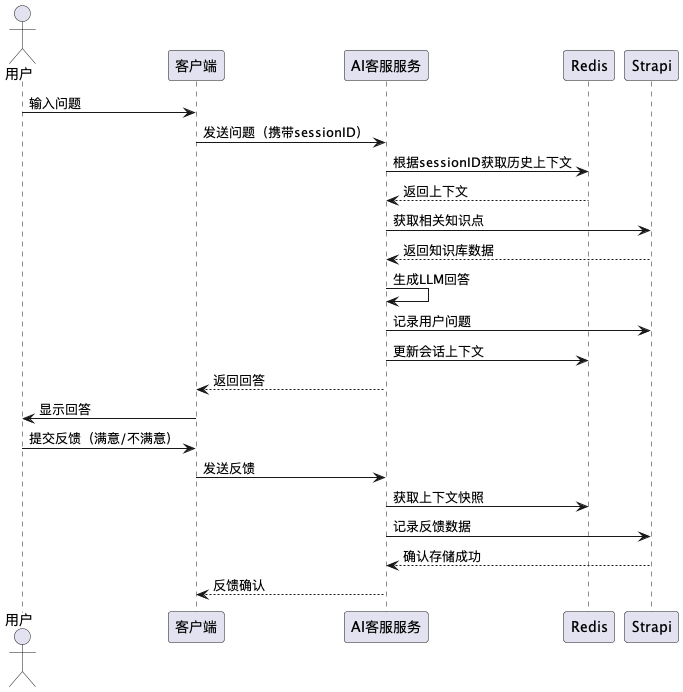

The diagram above was rendered by PlantUML. Its source (embedded in the PNG):
@startuml
actor 用户 as User
participant 客户端 as Client
participant AI客服服务 as AI
participant Redis
participant Strapi

User -> Client: 输入问题
Client -> AI: 发送问题（携带sessionID）
AI -> Redis: 根据sessionID获取历史上下文
Redis --> AI: 返回上下文
AI -> Strapi: 获取相关知识点
Strapi --> AI: 返回知识库数据
AI -> AI: 生成LLM回答
AI -> Strapi: 记录用户问题
AI -> Redis: 更新会话上下文
AI --> Client: 返回回答
Client -> User: 显示回答

User -> Client: 提交反馈（满意/不满意）
Client -> AI: 发送反馈
AI -> Redis: 获取上下文快照
AI -> Strapi: 记录反馈数据
Strapi --> AI: 确认存储成功
AI --> Client: 反馈确认
@enduml